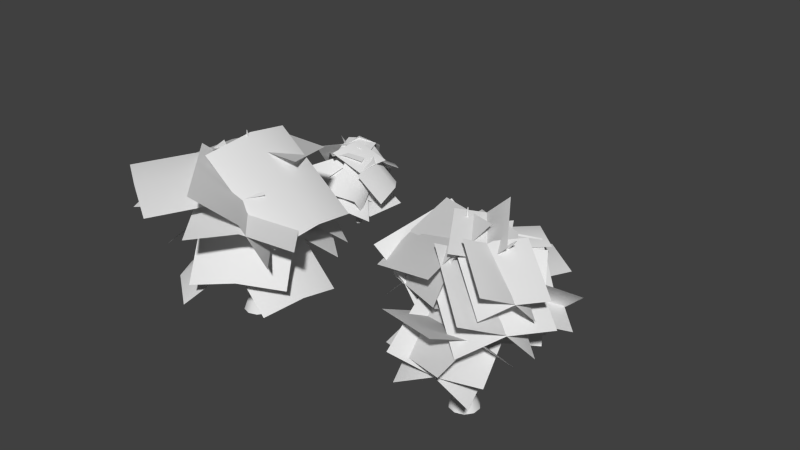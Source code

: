 # Source: plants_01.blend  (saved by Blender 2.63.14; exported with 4.5.12 LTS)
import bpy
from mathutils import Matrix  # noqa: F401  (used for matrix-valued properties, if any)

bpy.ops.wm.read_factory_settings(use_empty=True)
scene = bpy.context.scene
scene.name = 'Scene'

# ---- collections
col_collection_1 = bpy.data.collections.new('Collection 1'); scene.collection.children.link(col_collection_1)

# ---- materials (node trees are filled in below, after node groups)
mat_material = bpy.data.materials.new('Material')
mat_material.alpha_threshold = 0.0
mat_material.use_transparent_shadow = False
mat_material.roughness = 0.5
mat_material.line_color = (0.0, 0.0, 0.0, 1.0)
mat_material_001 = bpy.data.materials.new('Material.001')
mat_material_001.alpha_threshold = 0.0
mat_material_001.use_transparent_shadow = False
mat_material_001.roughness = 0.5

# ---- material node trees

# ---- world
world_world = bpy.data.worlds.new('World'); scene.world = world_world
world_world.color = (0.05088, 0.05088, 0.05088)
world_world.use_sun_shadow = False
world_world.sun_shadow_jitter_overblur = 0.0
world_world.cycles.sampling_method = 'MANUAL'
world_world.cycles.sample_map_resolution = 256

# ---- meshes
me_plant_04 = bpy.data.meshes.new('plant_04')
me_plant_04.from_pydata([(0.01563, -0.05944, 0.5609), (-0.0752, -0.06391, 0.5121), (0.02492, 0.0399, 0.5345), (-0.06591, 0.03543, 0.4857), (-0.0942, -0.01541, 0.4862), (0.04392, -0.008609, 0.5604), (-0.4106, 0.2491, 1.347), (-0.01808, 0.06353, 0.5032), (-0.0322, -0.08754, 0.5433), (-0.09555, 0.2306, 0.8769), (-0.4279, 0.3011, 1.322), (-0.4038, 0.3547, 1.325), (-0.3168, 0.3592, 1.383), (-0.7477, 0.3223, 1.791), (-0.03508, 0.1596, 0.93), (-0.176, 0.1565, 0.8676), (-0.1476, 0.2072, 0.8618), (-0.05128, 0.2082, 0.9049), (-0.1595, 0.1057, 0.893), (-0.06179, 0.1084, 0.9356), (-0.3004, 0.3111, 1.407), (-0.3576, 0.3802, 1.351), (-0.1122, 0.08363, 0.922), (-0.3228, 0.2585, 1.407), (-0.367, 0.2298, 1.384), (0.1486, -0.01442, 0.04746), (0.1709, -0.1152, 0.04746), (0.04782, -0.03678, 0.04746), (0.07019, -0.1375, 0.04746), (0.1264, -0.1526, 0.04746), (0.09238, 0.0006283, 0.04746), (0.09003, -0.01727, 0.7529), (0.03278, -0.09298, 0.04746), (0.186, -0.05897, 0.04746), (-0.04923, 0.007384, 0.3433), (0.04183, -0.0533, 0.7536), (-0.01523, -0.04021, 0.7581), (-0.03516, 0.06212, 0.7653), (0.1798, -0.08287, 1.165), (0.009105, 0.09742, 0.3415), (0.04214, -0.05261, 0.3507), (-0.01474, -0.04023, 0.3473), (-0.0362, 0.06279, 0.3411), (0.08951, -0.01718, 0.3508), (0.06597, 0.08642, 0.3441), (0.009422, 0.09629, 0.765), (-0.04852, 0.007572, 0.7632), (0.1015, 0.04114, 0.3482), (0.06555, 0.0861, 0.7621), (0.1017, 0.04179, 0.7573), (0.4207, 0.6607, 0.745), (0.1771, -0.5951, 0.7929), (-0.9088, 0.8279, 0.5149), (-1.152, -0.4279, 0.5628), (0.2843, -0.02799, 1.036), (-1.045, 0.1392, 0.8062), (0.5049, -0.1572, 0.327), (-0.3603, 0.02118, 0.3852), (0.6231, 0.7734, 0.3558), (-0.2422, 0.9518, 0.4141), (0.04322, -0.08896, 0.5424), (0.1614, 0.8417, 0.5712), (-0.3717, 0.7567, 1.32), (-0.01468, 0.1987, 1.549), (-0.8121, 0.1544, 0.8631), (-0.4551, -0.4035, 1.092), (-0.2442, 0.5282, 1.458), (-0.6846, -0.07407, 1.001), (0.05787, 0.1541, 1.554), (-0.5132, 0.4955, 1.118), (0.5932, 0.7302, 1.221), (0.02213, 1.072, 0.7847), (-0.3392, 0.4488, 1.488), (0.1961, 1.025, 1.155), (0.1676, 0.7175, 1.115), (-0.1909, 0.05902, 1.38), (-0.4771, 0.7908, 0.5748), (-0.8357, 0.1323, 0.8397), (-0.09379, 0.4357, 1.39), (-0.7386, 0.5089, 0.849), (-0.718, 0.5456, 1.672), (-0.03443, 0.6998, 1.665), (-0.4257, -0.273, 1.572), (0.2579, -0.1188, 1.565), (-0.4348, 0.6188, 1.716), (-0.1425, -0.1997, 1.616), (0.03281, 0.7376, 1.628), (-0.5748, 0.2248, 1.597), (-0.3775, 1.189, 1.031), (-0.9851, 0.6767, 0.9992), (-0.3892, 0.5325, 1.797), (-0.7995, 0.9844, 1.2), (-0.5387, 0.815, 1.193), (-0.006428, 0.4219, 1.634), (-0.9512, 0.08099, 1.126), (-0.419, -0.3121, 1.568), (-0.3131, 0.6541, 1.575), (-0.7256, -0.07987, 1.509), (-0.05323, 0.2168, 1.695), (-1.127, -0.09477, 1.545), (-0.3364, 1.091, 0.6282), (-1.41, 0.7795, 0.4775), (-0.5201, 0.123, 1.698), (-0.8033, 0.9972, 0.6304), (-1.13, -0.346, 1.146), (-0.1798, 0.512, 1.098), (-0.3601, -1.135, 0.3239), (0.5897, -0.2767, 0.2753), (-0.4895, 0.03817, 1.442), (0.28, -0.7505, 0.62), (-0.1462, -0.4986, 0.544), (-1.085, 0.1629, 1.11), (0.484, 0.6944, 0.3767), (-0.4548, 1.356, 0.9423), (-0.5723, -0.1967, 1.096), (0.0579, 0.9963, 0.9291), (-1.009, -0.1792, 0.4823), (-0.4718, 0.5224, 0.5354), (-0.2659, -0.6286, 0.1271), (0.2716, 0.07294, 0.1802), (-0.6843, 0.1608, 0.6897), (0.05912, -0.2886, 0.3345), (0.4616, 0.0434, 1.096), (-0.08478, -0.1317, 1.498), (-0.00953, 0.7671, 0.9557), (-0.5559, 0.592, 1.358), (0.2604, -0.02205, 1.303), (-0.2108, 0.7016, 1.162), (-0.1514, -0.1823, 1.515), (0.2349, 0.3136, 1.027), (-0.003725, -0.7931, 0.9368), (0.3826, -0.2972, 0.449), (0.2439, 0.08504, 1.37), (0.3915, -0.5257, 0.7913), (0.1317, -0.3796, 0.8804), (-0.1832, 0.1179, 1.415), (0.289, 0.3044, 0.4106), (-0.02594, 0.8019, 0.9452), (0.09594, -0.1079, 1.265), (0.2532, 0.5762, 0.7951), (0.5472, 0.3476, 1.53), (0.3841, -0.3225, 1.405), (-0.2997, 0.4035, 1.742), (-0.4628, -0.2667, 1.618), (0.503, 0.05539, 1.517), (-0.3439, 0.1112, 1.73), (0.3752, -0.388, 1.351), (0.1912, 0.3523, 1.578), (0.7331, -0.03834, 0.6593), (0.549, 0.7019, 0.8856), (0.4379, 0.02584, 1.623), (0.7958, 0.3755, 0.9308), (0.5396, 0.2033, 0.9701), (0.1279, -0.2401, 1.486), (0.07472, 0.856, 1.237), (-0.3371, 0.4126, 1.753), (0.4345, -0.03344, 1.365), (-0.03042, 0.6192, 1.632)], [], [(20, 23, 19, 14), (9, 16, 11, 21), (10, 11, 16, 15), (22, 19, 23, 24), (9, 17, 2, 7), (7, 3, 16, 9), (15, 16, 3, 4), (22, 18, 1, 8), (5, 2, 17, 14), (8, 0, 19, 22), (4, 1, 18, 15), (14, 19, 0, 5), (14, 17, 12, 20), (15, 18, 6, 10), (21, 12, 17, 9), (24, 6, 18, 22), (13, 11, 10), (24, 23, 13), (13, 6, 24), (13, 12, 21), (21, 11, 13), (13, 23, 20), (20, 12, 13), (10, 6, 13), (45, 48, 44, 39), (34, 41, 36, 46), (35, 36, 41, 40), (47, 44, 48, 49), (34, 42, 27, 32), (32, 28, 41, 34), (40, 41, 28, 29), (47, 43, 26, 33), (30, 27, 42, 39), (33, 25, 44, 47), (29, 26, 43, 40), (39, 44, 25, 30), (39, 42, 37, 45), (40, 43, 31, 35), (46, 37, 42, 34), (49, 31, 43, 47), (38, 36, 35), (49, 48, 38), (38, 31, 49), (38, 37, 46), (46, 36, 38), (38, 48, 45), (45, 37, 38), (35, 31, 38), (55, 53, 51, 54), (52, 55, 54, 50), (61, 59, 57, 60), (58, 61, 60, 56), (67, 65, 63, 66), (64, 67, 66, 62), (73, 71, 69, 72), (70, 73, 72, 68), (79, 77, 75, 78), (76, 79, 78, 74), (85, 83, 81, 84), (82, 85, 84, 80), (91, 89, 87, 90), (88, 91, 90, 86), (97, 95, 93, 96), (94, 97, 96, 92), (103, 101, 99, 102), (100, 103, 102, 98), (109, 107, 105, 108), (106, 109, 108, 104), (115, 113, 111, 114), (112, 115, 114, 110), (121, 119, 117, 120), (118, 121, 120, 116), (127, 125, 123, 126), (124, 127, 126, 122), (133, 131, 129, 132), (130, 133, 132, 128), (139, 137, 135, 138), (136, 139, 138, 134), (145, 143, 141, 144), (142, 145, 144, 140), (151, 149, 147, 150), (148, 151, 150, 146), (157, 155, 153, 156), (154, 157, 156, 152)])
me_plant_04.polygons.foreach_set('use_smooth', [True] * 84)
me_plant_04.polygons.foreach_set('material_index', [0, 0, 0, 0, 0, 0, 0, 0, 0, 0, 0, 0, 0, 0, 0, 0, 0, 0, 0, 0, 0, 0, 0, 0, 0, 0, 0, 0, 0, 0, 0, 0, 0, 0, 0, 0, 0, 0, 0, 0, 0, 0, 0, 0, 0, 0, 0, 0, 1, 1, 1, 1, 1, 1, 1, 1, 1, 1, 1, 1, 1, 1, 1, 1, 1, 1, 1, 1, 1, 1, 1, 1, 1, 1, 1, 1, 1, 1, 1, 1, 1, 1, 1, 1])
_uv = me_plant_04.uv_layers.new(name='UVMap')
_uv.uv.foreach_set('vector', [0.8992, 0.7761, 0.8835, 0.7796, 0.8591, 0.307, 0.8767, 0.309, 0.9119, 0.3088, 0.9296, 0.3078, 0.9464, 0.7843, 0.9313, 0.7791, 0.8344, 0.7911, 0.8168, 0.7913, 0.7888, 0.3143, 0.8049, 0.3084, 0.8412, 0.305, 0.8591, 0.307, 0.8835, 0.7796, 0.8679, 0.7843, 0.9119, 0.3088, 0.8943, 0.3095, 0.8984, 0.04356, 0.9252, 0.04255, 0.9252, 0.04255, 0.952, 0.0406, 0.9296, 0.3078, 0.9119, 0.3088, 0.8049, 0.3084, 0.7888, 0.3143, 0.7439, 0.04966, 0.7655, 0.03319, 0.8412, 0.305, 0.8229, 0.3055, 0.7919, 0.0262, 0.8192, 0.0262, 0.8716, 0.04098, 0.8984, 0.04356, 0.8943, 0.3095, 0.8767, 0.309, 0.8192, 0.0262, 0.8455, 0.03359, 0.8591, 0.307, 0.8412, 0.305, 0.7655, 0.03319, 0.7919, 0.0262, 0.8229, 0.3055, 0.8049, 0.3084, 0.8767, 0.309, 0.8591, 0.307, 0.8455, 0.03359, 0.8716, 0.04098, 0.8767, 0.309, 0.8943, 0.3095, 0.9154, 0.7763, 0.8992, 0.7761, 0.8049, 0.3084, 0.8229, 0.3055, 0.8516, 0.7885, 0.8344, 0.7911, 0.9313, 0.7791, 0.9154, 0.7763, 0.8943, 0.3095, 0.9119, 0.3088, 0.8679, 0.7843, 0.8516, 0.7885, 0.8229, 0.3055, 0.8412, 0.305, 0.8927, 0.9809, 0.8168, 0.7913, 0.8344, 0.7911, 0.8679, 0.7843, 0.8835, 0.7796, 0.8927, 0.9809, 0.8927, 0.9809, 0.8516, 0.7885, 0.8679, 0.7843, 0.8927, 0.9809, 0.9154, 0.7763, 0.9313, 0.7791, 0.9313, 0.7791, 0.9464, 0.7843, 0.8927, 0.9809, 0.8927, 0.9809, 0.8835, 0.7796, 0.8992, 0.7761, 0.8992, 0.7761, 0.9154, 0.7763, 0.8927, 0.9809, 0.8344, 0.7911, 0.8516, 0.7885, 0.8927, 0.9809, 0.8992, 0.7761, 0.8835, 0.7796, 0.8591, 0.307, 0.8767, 0.309, 0.9119, 0.3088, 0.9296, 0.3078, 0.9464, 0.7843, 0.9313, 0.7791, 0.8344, 0.7911, 0.8168, 0.7913, 0.7888, 0.3143, 0.8049, 0.3084, 0.8412, 0.305, 0.8591, 0.307, 0.8835, 0.7796, 0.8679, 0.7843, 0.9119, 0.3088, 0.8943, 0.3095, 0.8984, 0.04356, 0.9252, 0.04255, 0.9252, 0.04255, 0.952, 0.0406, 0.9296, 0.3078, 0.9119, 0.3088, 0.8049, 0.3084, 0.7888, 0.3143, 0.7439, 0.04966, 0.7655, 0.03319, 0.8412, 0.305, 0.8229, 0.3055, 0.7919, 0.0262, 0.8192, 0.0262, 0.8716, 0.04098, 0.8984, 0.04356, 0.8943, 0.3095, 0.8767, 0.309, 0.8192, 0.0262, 0.8455, 0.03359, 0.8591, 0.307, 0.8412, 0.305, 0.7655, 0.03319, 0.7919, 0.0262, 0.8229, 0.3055, 0.8049, 0.3084, 0.8767, 0.309, 0.8591, 0.307, 0.8455, 0.03359, 0.8716, 0.04098, 0.8767, 0.309, 0.8943, 0.3095, 0.9154, 0.7763, 0.8992, 0.7761, 0.8049, 0.3084, 0.8229, 0.3055, 0.8516, 0.7885, 0.8344, 0.7911, 0.9313, 0.7791, 0.9154, 0.7763, 0.8943, 0.3095, 0.9119, 0.3088, 0.8679, 0.7843, 0.8516, 0.7885, 0.8229, 0.3055, 0.8412, 0.305, 0.8927, 0.9809, 0.8168, 0.7913, 0.8344, 0.7911, 0.8679, 0.7843, 0.8835, 0.7796, 0.8927, 0.9809, 0.8927, 0.9809, 0.8516, 0.7885, 0.8679, 0.7843, 0.8927, 0.9809, 0.9154, 0.7763, 0.9313, 0.7791, 0.9313, 0.7791, 0.9464, 0.7843, 0.8927, 0.9809, 0.8927, 0.9809, 0.8835, 0.7796, 0.8992, 0.7761, 0.8992, 0.7761, 0.9154, 0.7763, 0.8927, 0.9809, 0.8344, 0.7911, 0.8516, 0.7885, 0.8927, 0.9809, 0.5066, 0.1973, 0.4995, 0.007955, 0.9845, 0.007955, 0.9917, 0.1973, 0.511, 0.4854, 0.5066, 0.1973, 0.9917, 0.1973, 0.9961, 0.4854, 0.5066, 0.1973, 0.4995, 0.007955, 0.9845, 0.007955, 0.9917, 0.1973, 0.511, 0.4854, 0.5066, 0.1973, 0.9917, 0.1973, 0.9961, 0.4854, 0.5066, 0.1973, 0.4995, 0.007955, 0.9845, 0.007955, 0.9917, 0.1973, 0.511, 0.4854, 0.5066, 0.1973, 0.9917, 0.1973, 0.9961, 0.4854, 0.5066, 0.1973, 0.4995, 0.007955, 0.9845, 0.007955, 0.9917, 0.1973, 0.511, 0.4854, 0.5066, 0.1973, 0.9917, 0.1973, 0.9961, 0.4854, 0.5066, 0.1973, 0.4995, 0.007955, 0.9845, 0.007955, 0.9917, 0.1973, 0.511, 0.4854, 0.5066, 0.1973, 0.9917, 0.1973, 0.9961, 0.4854, 0.5066, 0.1973, 0.4995, 0.007955, 0.9845, 0.007955, 0.9917, 0.1973, 0.511, 0.4854, 0.5066, 0.1973, 0.9917, 0.1973, 0.9961, 0.4854, 0.5066, 0.1973, 0.4995, 0.007955, 0.9845, 0.007955, 0.9917, 0.1973, 0.511, 0.4854, 0.5066, 0.1973, 0.9917, 0.1973, 0.9961, 0.4854, 0.5066, 0.1973, 0.4995, 0.007955, 0.9845, 0.007955, 0.9917, 0.1973, 0.511, 0.4854, 0.5066, 0.1973, 0.9917, 0.1973, 0.9961, 0.4854, 0.5066, 0.1973, 0.4995, 0.007955, 0.9845, 0.007955, 0.9917, 0.1973, 0.511, 0.4854, 0.5066, 0.1973, 0.9917, 0.1973, 0.9961, 0.4854, 0.5066, 0.1973, 0.4995, 0.007955, 0.9845, 0.007955, 0.9917, 0.1973, 0.511, 0.4854, 0.5066, 0.1973, 0.9917, 0.1973, 0.9961, 0.4854, 0.5066, 0.1973, 0.4995, 0.007955, 0.9845, 0.007955, 0.9917, 0.1973, 0.511, 0.4854, 0.5066, 0.1973, 0.9917, 0.1973, 0.9961, 0.4854, 0.5066, 0.1973, 0.4995, 0.007955, 0.9845, 0.007955, 0.9917, 0.1973, 0.511, 0.4854, 0.5066, 0.1973, 0.9917, 0.1973, 0.9961, 0.4854, 0.5066, 0.1973, 0.4995, 0.007955, 0.9845, 0.007955, 0.9917, 0.1973, 0.511, 0.4854, 0.5066, 0.1973, 0.9917, 0.1973, 0.9961, 0.4854, 0.5066, 0.1973, 0.4995, 0.007955, 0.9845, 0.007955, 0.9917, 0.1973, 0.511, 0.4854, 0.5066, 0.1973, 0.9917, 0.1973, 0.9961, 0.4854, 0.5066, 0.1973, 0.4995, 0.007955, 0.9845, 0.007955, 0.9917, 0.1973, 0.511, 0.4854, 0.5066, 0.1973, 0.9917, 0.1973, 0.9961, 0.4854, 0.5066, 0.1973, 0.4995, 0.007955, 0.9845, 0.007955, 0.9917, 0.1973, 0.511, 0.4854, 0.5066, 0.1973, 0.9917, 0.1973, 0.9961, 0.4854, 0.5066, 0.1973, 0.4995, 0.007955, 0.9845, 0.007955, 0.9917, 0.1973, 0.511, 0.4854, 0.5066, 0.1973, 0.9917, 0.1973, 0.9961, 0.4854, 0.5066, 0.1973, 0.4995, 0.007955, 0.9845, 0.007955, 0.9917, 0.1973, 0.511, 0.4854, 0.5066, 0.1973, 0.9917, 0.1973, 0.9961, 0.4854])
me_plant_04.materials.append(mat_material)
me_plant_04.materials.append(mat_material_001)
me_plant_04.use_remesh_preserve_volume = False
me_plant_04.use_remesh_preserve_attributes = False
me_plant_04.use_mirror_vertex_groups = False
me_plant_04.update()
me_plant_03 = bpy.data.meshes.new('plant_03')
me_plant_03.from_pydata([(-0.142, 0.2798, 1.26), (0.4524, -0.3476, 0.9665), (-0.8774, -0.3251, 0.6343), (-0.283, -0.9525, 0.3409), (0.1069, -0.006853, 1.195), (-0.6285, -0.6117, 0.5689), (0.4611, -0.2721, 0.9472), (-0.3166, 0.06591, 0.9897), (0.7603, 0.5642, 0.7431), (-0.01741, 0.9022, 0.7856), (0.03501, -0.08493, 1.206), (0.3342, 0.7514, 1.002), (-0.143, -0.5456, 0.3578), (0.2344, 0.2357, 0.5146), (0.7105, -0.8448, 0.07875), (1.088, -0.06346, 0.2356), (0.07104, -0.1547, 0.6849), (0.9246, -0.4539, 0.4059), (0.1486, -0.01442, 0.04746), (0.1709, -0.1152, 0.04746), (0.04782, -0.03678, 0.04746), (0.07019, -0.1375, 0.04746), (0.1264, -0.1526, 0.04746), (0.09238, 0.0006283, 0.04746), (0.09003, -0.01727, 0.7529), (0.03278, -0.09298, 0.04746), (0.186, -0.05897, 0.04746), (-0.04923, 0.007384, 0.3433), (0.04183, -0.0533, 0.7536), (-0.01523, -0.04021, 0.7581), (-0.03516, 0.06212, 0.7653), (0.1798, -0.08287, 1.165), (0.009105, 0.09742, 0.3415), (0.04214, -0.05261, 0.3507), (-0.01474, -0.04023, 0.3473), (-0.0362, 0.06279, 0.3411), (0.08951, -0.01718, 0.3508), (0.06597, 0.08642, 0.3441), (0.009422, 0.09629, 0.765), (-0.04852, 0.007572, 0.7632), (0.1015, 0.04114, 0.3482), (0.06555, 0.0861, 0.7621), (0.1017, 0.04179, 0.7573), (-0.4034, -0.3413, 0.8284), (0.5473, 0.514, 0.8819), (0.3875, -1.036, 0.1676), (1.338, -0.181, 0.2211), (0.2287, 0.005814, 1.092), (1.02, -0.6892, 0.4317), (0.4207, 0.6607, 0.745), (0.1771, -0.5951, 0.7929), (-0.9088, 0.8279, 0.5149), (-1.152, -0.4279, 0.5628), (0.2843, -0.02799, 1.036), (-1.045, 0.1392, 0.8062), (0.8178, -0.2462, 0.3349), (-0.409, 0.04306, 0.5051), (0.9734, 1.058, 0.032), (-0.2534, 1.348, 0.2022), (0.1961, -0.06569, 0.69), (0.3517, 1.239, 0.3871)], [], [(5, 3, 1, 4), (2, 5, 4, 0), (11, 9, 7, 10), (8, 11, 10, 6), (17, 15, 13, 16), (14, 17, 16, 12), (38, 41, 37, 32), (27, 34, 29, 39), (28, 29, 34, 33), (40, 37, 41, 42), (27, 35, 20, 25), (25, 21, 34, 27), (33, 34, 21, 22), (40, 36, 19, 26), (23, 20, 35, 32), (26, 18, 37, 40), (22, 19, 36, 33), (32, 37, 18, 23), (32, 35, 30, 38), (33, 36, 24, 28), (39, 30, 35, 27), (42, 24, 36, 40), (31, 29, 28), (42, 41, 31), (31, 24, 42), (31, 30, 39), (39, 29, 31), (31, 41, 38), (38, 30, 31), (28, 24, 31), (48, 46, 44, 47), (45, 48, 47, 43), (54, 52, 50, 53), (51, 54, 53, 49), (60, 58, 56, 59), (57, 60, 59, 55)])
me_plant_03.polygons.foreach_set('use_smooth', [True] * 36)
me_plant_03.polygons.foreach_set('material_index', [1, 1, 1, 1, 1, 1, 0, 0, 0, 0, 0, 0, 0, 0, 0, 0, 0, 0, 0, 0, 0, 0, 0, 0, 0, 0, 0, 0, 0, 0, 1, 1, 1, 1, 1, 1])
_uv = me_plant_03.uv_layers.new(name='UVMap')
_uv.uv.foreach_set('vector', [0.5066, 0.7071, 0.4995, 0.5177, 0.9845, 0.5177, 0.9917, 0.7071, 0.511, 0.9952, 0.5066, 0.7071, 0.9917, 0.7071, 0.9961, 0.9952, 0.5066, 0.7071, 0.4995, 0.5177, 0.9845, 0.5177, 0.9917, 0.7071, 0.511, 0.9952, 0.5066, 0.7071, 0.9917, 0.7071, 0.9961, 0.9952, 0.5066, 0.7071, 0.4995, 0.5177, 0.9845, 0.5177, 0.9917, 0.7071, 0.511, 0.9952, 0.5066, 0.7071, 0.9917, 0.7071, 0.9961, 0.9952, 0.8992, 0.7761, 0.8835, 0.7796, 0.8591, 0.307, 0.8767, 0.309, 0.9119, 0.3088, 0.9296, 0.3078, 0.9464, 0.7843, 0.9313, 0.7791, 0.8344, 0.7911, 0.8168, 0.7913, 0.7888, 0.3143, 0.8049, 0.3084, 0.8412, 0.305, 0.8591, 0.307, 0.8835, 0.7796, 0.8679, 0.7843, 0.9119, 0.3088, 0.8943, 0.3095, 0.8984, 0.04356, 0.9252, 0.04255, 0.9252, 0.04255, 0.952, 0.0406, 0.9296, 0.3078, 0.9119, 0.3088, 0.8049, 0.3084, 0.7888, 0.3143, 0.7439, 0.04966, 0.7655, 0.03319, 0.8412, 0.305, 0.8229, 0.3055, 0.7919, 0.0262, 0.8192, 0.0262, 0.8716, 0.04098, 0.8984, 0.04356, 0.8943, 0.3095, 0.8767, 0.309, 0.8192, 0.0262, 0.8455, 0.03359, 0.8591, 0.307, 0.8412, 0.305, 0.7655, 0.03319, 0.7919, 0.0262, 0.8229, 0.3055, 0.8049, 0.3084, 0.8767, 0.309, 0.8591, 0.307, 0.8455, 0.03359, 0.8716, 0.04098, 0.8767, 0.309, 0.8943, 0.3095, 0.9154, 0.7763, 0.8992, 0.7761, 0.8049, 0.3084, 0.8229, 0.3055, 0.8516, 0.7885, 0.8344, 0.7911, 0.9313, 0.7791, 0.9154, 0.7763, 0.8943, 0.3095, 0.9119, 0.3088, 0.8679, 0.7843, 0.8516, 0.7885, 0.8229, 0.3055, 0.8412, 0.305, 0.8927, 0.9809, 0.8168, 0.7913, 0.8344, 0.7911, 0.8679, 0.7843, 0.8835, 0.7796, 0.8927, 0.9809, 0.8927, 0.9809, 0.8516, 0.7885, 0.8679, 0.7843, 0.8927, 0.9809, 0.9154, 0.7763, 0.9313, 0.7791, 0.9313, 0.7791, 0.9464, 0.7843, 0.8927, 0.9809, 0.8927, 0.9809, 0.8835, 0.7796, 0.8992, 0.7761, 0.8992, 0.7761, 0.9154, 0.7763, 0.8927, 0.9809, 0.8344, 0.7911, 0.8516, 0.7885, 0.8927, 0.9809, 0.5066, 0.7071, 0.4995, 0.5177, 0.9845, 0.5177, 0.9917, 0.7071, 0.511, 0.9952, 0.5066, 0.7071, 0.9917, 0.7071, 0.9961, 0.9952, 0.5066, 0.7071, 0.4995, 0.5177, 0.9845, 0.5177, 0.9917, 0.7071, 0.511, 0.9952, 0.5066, 0.7071, 0.9917, 0.7071, 0.9961, 0.9952, 0.5066, 0.7071, 0.4995, 0.5177, 0.9845, 0.5177, 0.9917, 0.7071, 0.511, 0.9952, 0.5066, 0.7071, 0.9917, 0.7071, 0.9961, 0.9952])
me_plant_03.materials.append(mat_material)
me_plant_03.materials.append(mat_material_001)
me_plant_03.use_remesh_preserve_volume = False
me_plant_03.use_remesh_preserve_attributes = False
me_plant_03.use_mirror_vertex_groups = False
me_plant_03.update()
me_plant_01 = bpy.data.meshes.new('plant_01')
me_plant_01.from_pydata([(0.0769, 1.148, 2.469), (-0.8748, -0.05876, 2.249), (-1.178, 2.228, 1.977), (-2.13, 1.021, 1.757), (-0.4606, 0.5589, 2.547), (-1.716, 1.638, 2.055), (-3.634e-08, 0.2799, 0.0), (-0.1645, 0.2265, 0.0), (-0.2662, 0.08651, 0.0), (-0.2662, -0.08651, 0.0), (-0.1645, -0.2265, 0.0), (-1.187e-08, -0.2799, 0.0), (0.1645, -0.2265, 0.0), (0.2662, -0.08651, 0.0), (0.2662, 0.08651, 0.0), (0.1645, 0.2265, 0.0), (-2.739e-08, 0.1361, 0.395), (-0.07998, 0.1101, 0.395), (-0.1294, 0.04205, 0.395), (-0.1294, -0.04205, 0.395), (-0.07998, -0.1101, 0.395), (-1.549e-08, -0.1361, 0.395), (0.07998, -0.1101, 0.395), (0.1294, -0.04205, 0.395), (0.1294, 0.04205, 0.395), (0.07998, 0.1101, 0.395), (-2.679e-08, 0.1429, 1.427), (-0.08402, 0.1156, 1.427), (-0.1359, 0.04417, 1.427), (-0.1359, -0.04417, 1.427), (-0.08402, -0.1156, 1.427), (-1.429e-08, -0.1429, 1.427), (0.08402, -0.1156, 1.427), (0.1359, -0.04417, 1.427), (0.1359, 0.04417, 1.427), (0.08402, 0.1156, 1.427), (-0.1114, 0.1939, 2.225), (-0.1935, 0.1673, 2.225), (-0.2442, 0.09746, 2.225), (-0.2442, 0.01116, 2.225), (-0.1935, -0.05865, 2.225), (-0.1114, -0.08532, 2.225), (-0.02935, -0.05865, 2.225), (0.02138, 0.01116, 2.225), (0.02138, 0.09746, 2.225), (-0.02935, 0.1673, 2.225), (-0.08356, 0.04899, 3.702), (-0.08738, 0.04775, 3.702), (-0.08974, 0.0445, 3.702), (-0.08974, 0.04048, 3.702), (-0.08738, 0.03722, 3.702), (-0.08356, 0.03598, 3.702), (-0.07973, 0.03722, 3.702), (-0.07737, 0.04048, 3.702), (-0.07737, 0.0445, 3.702), (-0.07973, 0.04775, 3.702), (-0.04682, 0.18, 2.216), (-0.0913, 0.1518, 2.26), (-0.1248, 0.09373, 2.277), (-0.1346, 0.02795, 2.258), (-0.1169, -0.0204, 2.212), (-0.07844, -0.03285, 2.156), (-0.03396, -0.004649, 2.112), (-0.0004322, 0.05343, 2.096), (0.00934, 0.1192, 2.114), (-0.008379, 0.1676, 2.16), (0.2597, 0.06512, 2.802), (0.2159, 0.03782, 2.844), (0.1833, -0.01845, 2.86), (0.1742, -0.08228, 2.842), (0.1921, -0.1294, 2.798), (0.2303, -0.1418, 2.744), (0.2743, -0.1146, 2.702), (0.3071, -0.05812, 2.686), (0.3161, 0.005939, 2.704), (0.298, 0.053, 2.748), (1.158, -0.4364, 3.721), (1.155, -0.4379, 3.722), (1.152, -0.4413, 3.722), (1.153, -0.4453, 3.722), (1.155, -0.4483, 3.721), (1.159, -0.4493, 3.72), (1.162, -0.4478, 3.719), (1.164, -0.4444, 3.718), (1.164, -0.4404, 3.719), (1.162, -0.4374, 3.72), (0.03296, 0.01731, 1.333), (0.08454, 0.02799, 1.377), (0.1364, 0.07049, 1.393), (0.1688, 0.1286, 1.375), (0.1693, 0.1801, 1.329), (0.1377, 0.2053, 1.273), (0.08614, 0.1946, 1.229), (0.03426, 0.1521, 1.212), (0.001891, 0.09403, 1.231), (0.001396, 0.04254, 1.277), (-0.2132, 0.233, 1.918), (-0.1626, 0.2431, 1.961), (-0.1122, 0.2842, 1.976), (-0.08118, 0.3408, 1.958), (-0.08133, 0.3912, 1.914), (-0.1127, 0.4163, 1.861), (-0.1634, 0.4063, 1.818), (-0.2141, 0.3651, 1.803), (-0.2451, 0.3083, 1.82), (-0.2448, 0.2579, 1.865), (-0.8767, 1.019, 2.838), (-0.8729, 1.02, 2.839), (-0.8697, 1.022, 2.839), (-0.8684, 1.026, 2.839), (-0.8695, 1.03, 2.837), (-0.8726, 1.032, 2.836), (-0.8765, 1.032, 2.835), (-0.8797, 1.029, 2.835), (-0.881, 1.025, 2.835), (-0.8799, 1.022, 2.836), (0.3105, -0.3175, 2.133), (-0.8183, 0.7139, 1.862), (1.491, 0.8478, 1.652), (0.3618, 1.879, 1.381), (-0.2405, 0.2621, 2.185), (0.9396, 1.427, 1.704), (-1.253, 1.29, 2.18), (0.05086, 0.9397, 2.946), (-1.454, -0.3738, 1.762), (-0.1502, -0.7239, 2.529), (-0.7065, 1.086, 2.729), (-0.9076, -0.5778, 2.311), (0.2422, 0.05459, 2.811), (-0.6248, 0.4008, 1.57), (1.51, 1.059, 2.206), (0.643, 1.405, 0.9647), (-0.2681, 0.3832, 2.288), (0.9997, 1.387, 1.682), (-0.07361, 1.175, 2.892), (-0.5997, 0.1047, 1.897), (-1.357, 2.235, 2.43), (-1.883, 1.164, 1.436), (-0.4513, 0.5633, 2.538), (-1.735, 1.623, 2.076), (-1.208, 1.116, 3.111), (-0.1469, 1.129, 1.977), (-1.52, -0.5538, 2.799), (-0.4594, -0.5408, 1.665), (-0.5366, 1.072, 2.675), (-0.8491, -0.598, 2.363), (-0.7386, -0.01312, 1.815), (0.7508, 0.3197, 2.177), (-0.2774, -1.549, 1.175), (1.212, -1.216, 1.537), (0.00816, 0.07199, 2.201), (0.4693, -1.464, 1.561), (-0.6533, -0.1262, 2.34), (0.5179, 0.4266, 1.483), (-0.2511, -1.733, 1.852), (0.9202, -1.181, 0.9958), (0.05428, 0.1335, 2.067), (0.4565, -1.474, 1.58), (-0.3039, -0.6487, 2.817), (0.714, 0.4884, 3.179), (0.9648, -1.63, 2.177), (1.983, -0.4929, 2.539), (0.254, -0.1451, 3.203), (1.523, -1.126, 2.563), (-0.1688, -0.6911, 3.342), (0.4623, 0.4399, 2.485), (1.093, -1.764, 2.854), (1.724, -0.6335, 1.998), (0.2557, -0.06831, 3.069), (1.518, -1.142, 2.582), (0.3351, -0.7602, 3.296), (1.053, 0.04168, 3.552), (1.23, -1.452, 2.845), (1.948, -0.6503, 3.1), (0.7285, -0.4051, 3.568), (1.623, -1.097, 3.117), (0.4304, -0.7901, 3.666), (0.8754, 0.007468, 3.062), (1.32, -1.547, 3.322), (1.765, -0.7494, 2.718), (0.7297, -0.3509, 3.474), (1.62, -1.108, 3.13), (1.102, -0.3342, 3.006), (0.2831, -0.9525, 3.418), (0.4556, 0.6832, 3.179), (-0.3634, 0.06488, 3.592), (0.737, -0.6431, 3.361), (0.09055, 0.3743, 3.534), (1.052, -0.5147, 3.598), (0.448, -0.6545, 2.696), (0.4097, 0.4821, 3.874), (-0.1948, 0.3423, 2.972), (0.6598, -0.6631, 3.22), (0.01699, 0.3337, 3.496), (0.602, 0.1109, 2.486), (-0.217, -0.5074, 2.899), (-0.04444, 1.128, 2.659), (-0.8634, 0.51, 3.072), (0.2369, -0.198, 2.841), (-0.4095, 0.8194, 3.014), (0.6755, 0.0348, 2.854), (-0.2421, -0.354, 2.4), (0.09972, 1.072, 3.13), (-0.8179, 0.6831, 2.676), (0.1785, -0.2136, 2.751), (-0.3973, 0.8234, 3.026), (0.7003, 0.2239, 1.782), (-0.1187, -0.3943, 2.195), (0.05385, 1.241, 1.955), (-0.7651, 0.6231, 2.368), (0.3352, -0.08495, 2.137), (-0.3112, 0.9324, 2.311), (0.7737, 0.1478, 2.15), (-0.1439, -0.241, 1.697), (0.198, 1.185, 2.426), (-0.7196, 0.7961, 1.972), (0.2768, -0.1006, 2.047), (-0.299, 0.9365, 2.323), (0.7139, 1.048, 1.755), (-0.0244, -0.082, 2.522), (-0.8047, 1.757, 1.338), (-1.543, 0.6265, 2.105), (0.35, 0.5924, 2.305), (-1.169, 1.301, 1.887), (0.5344, 1.059, 2.686), (0.217, 0.04716, 1.552), (-0.9553, 1.875, 2.375), (-1.273, 0.8634, 1.241), (0.2837, 0.4353, 2.25), (-1.206, 1.252, 1.939), (1.431, -0.742, 1.782), (0.6928, -1.872, 2.549), (-0.08752, -0.03352, 1.364), (-0.8258, -1.164, 2.131), (1.067, -1.198, 2.331), (-0.4514, -0.4896, 1.914), (1.252, -0.7313, 2.713), (0.8651, -1.89, 1.955), (-0.2381, 0.08497, 2.402), (-0.6893, -1.229, 1.596), (1.054, -1.225, 2.361), (-0.5001, -0.5639, 2.002), (0.5715, 0.2074, 3.447), (0.1461, -1.232, 3.048), (-0.9562, 0.8077, 2.91), (-1.382, -0.6316, 2.511), (0.2838, -0.5404, 3.429), (-1.244, 0.05985, 2.893), (0.4983, -0.1287, 3.666), (0.1808, -1.141, 2.532), (-0.9914, 0.6876, 3.355), (-1.309, -0.3245, 2.221), (0.2476, -0.7526, 3.23), (-1.242, 0.06368, 2.918), (0.641, 1.285, 1.86), (1.43, 0.08309, 2.448), (-0.7741, 0.3009, 1.748), (0.01456, -0.9005, 2.336), (0.9825, 0.7389, 2.337), (-0.4326, -0.2447, 2.225), (0.7585, 1.121, 2.787), (1.213, 0.3692, 1.506), (-0.7106, 0.2128, 2.797), (-0.2557, -0.5386, 1.517), (1.073, 0.6059, 2.259), (-0.3965, -0.3019, 2.27)], [], [(5, 3, 1, 4), (2, 5, 4, 0), (25, 15, 6, 16), (20, 19, 9, 10), (21, 20, 10, 11), (22, 21, 11, 12), (23, 22, 12, 13), (17, 16, 6, 7), (24, 23, 13, 14), (18, 17, 7, 8), (25, 24, 14, 15), (19, 18, 8, 9), (32, 31, 21, 22), (33, 32, 22, 23), (27, 26, 16, 17), (34, 33, 23, 24), (28, 27, 17, 18), (35, 34, 24, 25), (29, 28, 18, 19), (35, 25, 16, 26), (30, 29, 19, 20), (31, 30, 20, 21), (40, 39, 29, 30), (41, 40, 30, 31), (42, 41, 31, 32), (43, 42, 32, 33), (37, 36, 26, 27), (44, 43, 33, 34), (38, 37, 27, 28), (45, 44, 34, 35), (39, 38, 28, 29), (45, 35, 26, 36), (55, 54, 44, 45), (49, 48, 38, 39), (55, 45, 36, 46), (50, 49, 39, 40), (51, 50, 40, 41), (52, 51, 41, 42), (53, 52, 42, 43), (47, 46, 36, 37), (54, 53, 43, 44), (48, 47, 37, 38), (70, 69, 59, 60), (71, 70, 60, 61), (72, 71, 61, 62), (73, 72, 62, 63), (67, 66, 56, 57), (74, 73, 63, 64), (68, 67, 57, 58), (75, 74, 64, 65), (69, 68, 58, 59), (75, 65, 56, 66), (85, 84, 74, 75), (79, 78, 68, 69), (85, 75, 66, 76), (80, 79, 69, 70), (81, 80, 70, 71), (82, 81, 71, 72), (83, 82, 72, 73), (77, 76, 66, 67), (84, 83, 73, 74), (78, 77, 67, 68), (100, 99, 89, 90), (101, 100, 90, 91), (102, 101, 91, 92), (103, 102, 92, 93), (97, 96, 86, 87), (104, 103, 93, 94), (98, 97, 87, 88), (105, 104, 94, 95), (99, 98, 88, 89), (105, 95, 86, 96), (115, 114, 104, 105), (109, 108, 98, 99), (115, 105, 96, 106), (110, 109, 99, 100), (111, 110, 100, 101), (112, 111, 101, 102), (113, 112, 102, 103), (107, 106, 96, 97), (114, 113, 103, 104), (108, 107, 97, 98), (121, 119, 117, 120), (118, 121, 120, 116), (127, 125, 123, 126), (124, 127, 126, 122), (133, 131, 129, 132), (130, 133, 132, 128), (139, 137, 135, 138), (136, 139, 138, 134), (145, 143, 141, 144), (142, 145, 144, 140), (151, 149, 147, 150), (148, 151, 150, 146), (157, 155, 153, 156), (154, 157, 156, 152), (163, 161, 159, 162), (160, 163, 162, 158), (169, 167, 165, 168), (166, 169, 168, 164), (175, 173, 171, 174), (172, 175, 174, 170), (181, 179, 177, 180), (178, 181, 180, 176), (187, 185, 183, 186), (184, 187, 186, 182), (193, 191, 189, 192), (190, 193, 192, 188), (199, 197, 195, 198), (196, 199, 198, 194), (205, 203, 201, 204), (202, 205, 204, 200), (211, 209, 207, 210), (208, 211, 210, 206), (217, 215, 213, 216), (214, 217, 216, 212), (223, 221, 219, 222), (220, 223, 222, 218), (229, 227, 225, 228), (226, 229, 228, 224), (235, 233, 231, 234), (232, 235, 234, 230), (241, 239, 237, 240), (238, 241, 240, 236), (247, 245, 243, 246), (244, 247, 246, 242), (253, 251, 249, 252), (250, 253, 252, 248), (259, 257, 255, 258), (256, 259, 258, 254), (265, 263, 261, 264), (262, 265, 264, 260)])
me_plant_01.polygons.foreach_set('use_smooth', [True] * 132)
me_plant_01.polygons.foreach_set('material_index', [1, 1, 0, 0, 0, 0, 0, 0, 0, 0, 0, 0, 0, 0, 0, 0, 0, 0, 0, 0, 0, 0, 0, 0, 0, 0, 0, 0, 0, 0, 0, 0, 0, 0, 0, 0, 0, 0, 0, 0, 0, 0, 0, 0, 0, 0, 0, 0, 0, 0, 0, 0, 0, 0, 0, 0, 0, 0, 0, 0, 0, 0, 0, 0, 0, 0, 0, 0, 0, 0, 0, 0, 0, 0, 0, 0, 0, 0, 0, 0, 0, 0, 1, 1, 1, 1, 1, 1, 1, 1, 1, 1, 1, 1, 1, 1, 1, 1, 1, 1, 1, 1, 1, 1, 1, 1, 1, 1, 1, 1, 1, 1, 1, 1, 1, 1, 1, 1, 1, 1, 1, 1, 1, 1, 1, 1, 1, 1, 1, 1, 1, 1])
_uv = me_plant_01.uv_layers.new(name='UVMap')
_uv.uv.foreach_set('vector', [0.5079, 0.2321, 0.5079, 0.4572, 0.007092, 0.4572, 0.007092, 0.2321, 0.5079, 0.006919, 0.5079, 0.2321, 0.007092, 0.2321, 0.007092, 0.006919, 0.4581, 0.1265, 0.4581, 0.06137, 0.4835, 0.06431, 0.4826, 0.1285, 0.5777, 0.1411, 0.5554, 0.1358, 0.5679, 0.06651, 0.5974, 0.07792, 0.5973, 0.147, 0.5777, 0.1411, 0.5974, 0.07792, 0.6237, 0.09818, 0.389, 0.1389, 0.3695, 0.1444, 0.3447, 0.09582, 0.3724, 0.07441, 0.4111, 0.1343, 0.389, 0.1389, 0.3724, 0.07441, 0.4022, 0.06654, 0.5071, 0.1297, 0.4826, 0.1285, 0.4835, 0.06431, 0.5099, 0.06229, 0.4342, 0.13, 0.4111, 0.1343, 0.4022, 0.06654, 0.4312, 0.06207, 0.5315, 0.132, 0.5071, 0.1297, 0.5099, 0.06229, 0.5382, 0.06221, 0.4581, 0.1265, 0.4342, 0.13, 0.4312, 0.06207, 0.4581, 0.06137, 0.5554, 0.1358, 0.5315, 0.132, 0.5382, 0.06221, 0.5679, 0.06651, 0.3882, 0.3767, 0.3652, 0.375, 0.3695, 0.1444, 0.389, 0.1389, 0.4113, 0.3778, 0.3882, 0.3767, 0.389, 0.1389, 0.4111, 0.1343, 0.5065, 0.3805, 0.4823, 0.38, 0.4826, 0.1285, 0.5071, 0.1297, 0.4347, 0.3786, 0.4113, 0.3778, 0.4111, 0.1343, 0.4342, 0.13, 0.5305, 0.3807, 0.5065, 0.3805, 0.5071, 0.1297, 0.5315, 0.132, 0.4581, 0.3793, 0.4347, 0.3786, 0.4342, 0.13, 0.4581, 0.1265, 0.5545, 0.3806, 0.5305, 0.3807, 0.5315, 0.132, 0.5554, 0.1358, 0.4581, 0.3793, 0.4581, 0.1265, 0.4826, 0.1285, 0.4823, 0.38, 0.5782, 0.3798, 0.5545, 0.3806, 0.5554, 0.1358, 0.5777, 0.1411, 0.6016, 0.3782, 0.5782, 0.3798, 0.5777, 0.1411, 0.5973, 0.147, 0.5874, 0.5953, 0.5599, 0.5901, 0.5545, 0.3806, 0.5782, 0.3798, 0.6162, 0.6021, 0.5874, 0.5953, 0.5782, 0.3798, 0.6016, 0.3782, 0.3782, 0.5822, 0.3503, 0.5881, 0.3652, 0.375, 0.3882, 0.3767, 0.4053, 0.5786, 0.3782, 0.5822, 0.3882, 0.3767, 0.4113, 0.3778, 0.5078, 0.5824, 0.4827, 0.5795, 0.4823, 0.38, 0.5065, 0.3805, 0.4317, 0.5772, 0.4053, 0.5786, 0.4113, 0.3778, 0.4347, 0.3786, 0.5334, 0.586, 0.5078, 0.5824, 0.5065, 0.3805, 0.5305, 0.3807, 0.4581, 0.5778, 0.4317, 0.5772, 0.4347, 0.3786, 0.4581, 0.3793, 0.5599, 0.5901, 0.5334, 0.586, 0.5305, 0.3807, 0.5545, 0.3806, 0.4581, 0.5778, 0.4581, 0.3793, 0.4823, 0.38, 0.4827, 0.5795, 0.4581, 0.9937, 0.456, 0.9923, 0.4317, 0.5772, 0.4581, 0.5778, 0.4696, 0.9904, 0.467, 0.9907, 0.5334, 0.586, 0.5599, 0.5901, 0.4581, 0.9937, 0.4581, 0.5778, 0.4827, 0.5795, 0.4614, 0.992, 0.4716, 0.9906, 0.4696, 0.9904, 0.5599, 0.5901, 0.5874, 0.5953, 0.4731, 0.9911, 0.4716, 0.9906, 0.5874, 0.5953, 0.6162, 0.6021, 0.4525, 0.9916, 0.4517, 0.992, 0.3503, 0.5881, 0.3782, 0.5822, 0.4539, 0.9915, 0.4525, 0.9916, 0.3782, 0.5822, 0.4053, 0.5786, 0.4644, 0.991, 0.4614, 0.992, 0.4827, 0.5795, 0.5078, 0.5824, 0.456, 0.9923, 0.4539, 0.9915, 0.4053, 0.5786, 0.4317, 0.5772, 0.467, 0.9907, 0.4644, 0.991, 0.5078, 0.5824, 0.5334, 0.586, 0.5874, 0.3475, 0.5599, 0.3395, 0.5545, 0.01744, 0.5782, 0.01628, 0.6162, 0.358, 0.5874, 0.3475, 0.5782, 0.01628, 0.6016, 0.01374, 0.3782, 0.3274, 0.3503, 0.3363, 0.3652, 0.008807, 0.3882, 0.01146, 0.4053, 0.3218, 0.3782, 0.3274, 0.3882, 0.01146, 0.4113, 0.01322, 0.5078, 0.3276, 0.4827, 0.3232, 0.4823, 0.01655, 0.5065, 0.01731, 0.4317, 0.3197, 0.4053, 0.3218, 0.4113, 0.01322, 0.4347, 0.01445, 0.5334, 0.3331, 0.5078, 0.3276, 0.5065, 0.01731, 0.5305, 0.01768, 0.4581, 0.3205, 0.4317, 0.3197, 0.4347, 0.01445, 0.4581, 0.0154, 0.5599, 0.3395, 0.5334, 0.3331, 0.5305, 0.01768, 0.5545, 0.01744, 0.4581, 0.3205, 0.4581, 0.0154, 0.4823, 0.01655, 0.4827, 0.3232, 0.4581, 0.9599, 0.456, 0.9577, 0.4317, 0.3197, 0.4581, 0.3205, 0.4696, 0.9547, 0.467, 0.9552, 0.5334, 0.3331, 0.5599, 0.3395, 0.4581, 0.9599, 0.4581, 0.3205, 0.4827, 0.3232, 0.4614, 0.9572, 0.4716, 0.9551, 0.4696, 0.9547, 0.5599, 0.3395, 0.5874, 0.3475, 0.4731, 0.9558, 0.4716, 0.9551, 0.5874, 0.3475, 0.6162, 0.358, 0.4525, 0.9567, 0.4517, 0.9573, 0.3503, 0.3363, 0.3782, 0.3274, 0.4539, 0.9565, 0.4525, 0.9567, 0.3782, 0.3274, 0.4053, 0.3218, 0.4644, 0.9557, 0.4614, 0.9572, 0.4827, 0.3232, 0.5078, 0.3276, 0.456, 0.9577, 0.4539, 0.9565, 0.4053, 0.3218, 0.4317, 0.3197, 0.467, 0.9552, 0.4644, 0.9557, 0.5078, 0.3276, 0.5334, 0.3331, 0.5874, 0.3475, 0.5599, 0.3395, 0.5545, 0.01744, 0.5782, 0.01628, 0.6162, 0.358, 0.5874, 0.3475, 0.5782, 0.01628, 0.6016, 0.01374, 0.3782, 0.3274, 0.3503, 0.3363, 0.3652, 0.008807, 0.3882, 0.01146, 0.4053, 0.3218, 0.3782, 0.3274, 0.3882, 0.01146, 0.4113, 0.01322, 0.5078, 0.3276, 0.4827, 0.3232, 0.4823, 0.01655, 0.5065, 0.01731, 0.4317, 0.3197, 0.4053, 0.3218, 0.4113, 0.01322, 0.4347, 0.01445, 0.5334, 0.3331, 0.5078, 0.3276, 0.5065, 0.01731, 0.5305, 0.01768, 0.4581, 0.3205, 0.4317, 0.3197, 0.4347, 0.01445, 0.4581, 0.0154, 0.5599, 0.3395, 0.5334, 0.3331, 0.5305, 0.01768, 0.5545, 0.01744, 0.4581, 0.3205, 0.4581, 0.0154, 0.4823, 0.01655, 0.4827, 0.3232, 0.4581, 0.9599, 0.456, 0.9577, 0.4317, 0.3197, 0.4581, 0.3205, 0.4696, 0.9547, 0.467, 0.9552, 0.5334, 0.3331, 0.5599, 0.3395, 0.4581, 0.9599, 0.4581, 0.3205, 0.4827, 0.3232, 0.4614, 0.9572, 0.4716, 0.9551, 0.4696, 0.9547, 0.5599, 0.3395, 0.5874, 0.3475, 0.4731, 0.9558, 0.4716, 0.9551, 0.5874, 0.3475, 0.6162, 0.358, 0.4525, 0.9567, 0.4517, 0.9573, 0.3503, 0.3363, 0.3782, 0.3274, 0.4539, 0.9565, 0.4525, 0.9567, 0.3782, 0.3274, 0.4053, 0.3218, 0.4644, 0.9557, 0.4614, 0.9572, 0.4827, 0.3232, 0.5078, 0.3276, 0.456, 0.9577, 0.4539, 0.9565, 0.4053, 0.3218, 0.4317, 0.3197, 0.467, 0.9552, 0.4644, 0.9557, 0.5078, 0.3276, 0.5334, 0.3331, 0.5079, 0.2321, 0.5079, 0.4572, 0.007092, 0.4572, 0.007092, 0.2321, 0.5079, 0.006919, 0.5079, 0.2321, 0.007092, 0.2321, 0.007092, 0.006919, 0.5079, 0.2321, 0.5079, 0.4572, 0.007092, 0.4572, 0.007092, 0.2321, 0.5079, 0.006919, 0.5079, 0.2321, 0.007092, 0.2321, 0.007092, 0.006919, 0.5079, 0.2321, 0.5079, 0.4572, 0.007092, 0.4572, 0.007092, 0.2321, 0.5079, 0.006919, 0.5079, 0.2321, 0.007092, 0.2321, 0.007092, 0.006919, 0.5079, 0.2321, 0.5079, 0.4572, 0.007092, 0.4572, 0.007092, 0.2321, 0.5079, 0.006919, 0.5079, 0.2321, 0.007092, 0.2321, 0.007092, 0.006919, 0.5079, 0.2321, 0.5079, 0.4572, 0.007092, 0.4572, 0.007092, 0.2321, 0.5079, 0.006919, 0.5079, 0.2321, 0.007092, 0.2321, 0.007092, 0.006919, 0.5079, 0.2321, 0.5079, 0.4572, 0.007092, 0.4572, 0.007092, 0.2321, 0.5079, 0.006919, 0.5079, 0.2321, 0.007092, 0.2321, 0.007092, 0.006919, 0.5079, 0.2321, 0.5079, 0.4572, 0.007092, 0.4572, 0.007092, 0.2321, 0.5079, 0.006919, 0.5079, 0.2321, 0.007092, 0.2321, 0.007092, 0.006919, 0.5079, 0.2321, 0.5079, 0.4572, 0.007092, 0.4572, 0.007092, 0.2321, 0.5079, 0.006919, 0.5079, 0.2321, 0.007092, 0.2321, 0.007092, 0.006919, 0.5079, 0.2321, 0.5079, 0.4572, 0.007092, 0.4572, 0.007092, 0.2321, 0.5079, 0.006919, 0.5079, 0.2321, 0.007092, 0.2321, 0.007092, 0.006919, 0.5079, 0.2321, 0.5079, 0.4572, 0.007092, 0.4572, 0.007092, 0.2321, 0.5079, 0.006919, 0.5079, 0.2321, 0.007092, 0.2321, 0.007092, 0.006919, 0.5079, 0.2321, 0.5079, 0.4572, 0.007092, 0.4572, 0.007092, 0.2321, 0.5079, 0.006919, 0.5079, 0.2321, 0.007092, 0.2321, 0.007092, 0.006919, 0.5079, 0.2321, 0.5079, 0.4572, 0.007092, 0.4572, 0.007092, 0.2321, 0.5079, 0.006919, 0.5079, 0.2321, 0.007092, 0.2321, 0.007092, 0.006919, 0.5079, 0.2321, 0.5079, 0.4572, 0.007092, 0.4572, 0.007092, 0.2321, 0.5079, 0.006919, 0.5079, 0.2321, 0.007092, 0.2321, 0.007092, 0.006919, 0.5079, 0.2321, 0.5079, 0.4572, 0.007092, 0.4572, 0.007092, 0.2321, 0.5079, 0.006919, 0.5079, 0.2321, 0.007092, 0.2321, 0.007092, 0.006919, 0.5079, 0.2321, 0.5079, 0.4572, 0.007092, 0.4572, 0.007092, 0.2321, 0.5079, 0.006919, 0.5079, 0.2321, 0.007092, 0.2321, 0.007092, 0.006919, 0.5079, 0.2321, 0.5079, 0.4572, 0.007092, 0.4572, 0.007092, 0.2321, 0.5079, 0.006919, 0.5079, 0.2321, 0.007092, 0.2321, 0.007092, 0.006919, 0.5079, 0.2321, 0.5079, 0.4572, 0.007092, 0.4572, 0.007092, 0.2321, 0.5079, 0.006919, 0.5079, 0.2321, 0.007092, 0.2321, 0.007092, 0.006919, 0.5079, 0.2321, 0.5079, 0.4572, 0.007092, 0.4572, 0.007092, 0.2321, 0.5079, 0.006919, 0.5079, 0.2321, 0.007092, 0.2321, 0.007092, 0.006919, 0.5079, 0.2321, 0.5079, 0.4572, 0.007092, 0.4572, 0.007092, 0.2321, 0.5079, 0.006919, 0.5079, 0.2321, 0.007092, 0.2321, 0.007092, 0.006919, 0.5079, 0.2321, 0.5079, 0.4572, 0.007092, 0.4572, 0.007092, 0.2321, 0.5079, 0.006919, 0.5079, 0.2321, 0.007092, 0.2321, 0.007092, 0.006919, 0.5079, 0.2321, 0.5079, 0.4572, 0.007092, 0.4572, 0.007092, 0.2321, 0.5079, 0.006919, 0.5079, 0.2321, 0.007092, 0.2321, 0.007092, 0.006919, 0.5079, 0.2321, 0.5079, 0.4572, 0.007092, 0.4572, 0.007092, 0.2321, 0.5079, 0.006919, 0.5079, 0.2321, 0.007092, 0.2321, 0.007092, 0.006919, 0.5079, 0.2321, 0.5079, 0.4572, 0.007092, 0.4572, 0.007092, 0.2321, 0.5079, 0.006919, 0.5079, 0.2321, 0.007092, 0.2321, 0.007092, 0.006919, 0.5079, 0.2321, 0.5079, 0.4572, 0.007092, 0.4572, 0.007092, 0.2321, 0.5079, 0.006919, 0.5079, 0.2321, 0.007092, 0.2321, 0.007092, 0.006919, 0.5079, 0.2321, 0.5079, 0.4572, 0.007092, 0.4572, 0.007092, 0.2321, 0.5079, 0.006919, 0.5079, 0.2321, 0.007092, 0.2321, 0.007092, 0.006919])
me_plant_01.materials.append(mat_material)
me_plant_01.materials.append(mat_material_001)
me_plant_01.use_remesh_preserve_volume = False
me_plant_01.use_remesh_preserve_attributes = False
me_plant_01.use_mirror_vertex_groups = False
me_plant_01.update()
me_plant_02 = bpy.data.meshes.new('plant_02')
me_plant_02.from_pydata([(-0.2193, -0.8499, 3.447), (-0.214, 1.071, 3.425), (1.455, -0.87, 2.121), (1.461, 1.051, 2.099), (-0.06399, 0.1123, 3.629), (1.611, 0.09222, 2.303), (0.7853, 0.3855, 3.184), (-0.8978, -0.5402, 3.197), (-0.2111, 2.189, 2.619), (-1.894, 1.263, 2.633), (-0.08607, -0.01964, 3.428), (-1.082, 1.784, 2.863), (-0.7906, 0.5571, 3.048), (0.8189, -0.4362, 2.83), (-1.891, -1.27, 2.935), (-0.2816, -2.264, 2.716), (-0.005658, 0.03868, 3.062), (-1.106, -1.789, 2.949), (0.6196, -0.5594, 2.499), (-0.9257, 0.3302, 2.478), (1.408, 0.7807, 1.267), (-0.1376, 1.67, 1.246), (-0.08414, 0.009207, 2.667), (0.7039, 1.349, 1.436), (0.1527, 0.7773, 2.499), (0.02408, -1.001, 2.478), (-1.397, 0.9038, 1.267), (-1.525, -0.8746, 1.246), (-0.05307, -0.1038, 2.667), (-1.603, 0.02272, 1.436), (-0.7934, -0.3847, 2.499), (0.6977, 0.5931, 2.478), (0.047, -1.693, 1.267), (1.538, -0.7148, 1.246), (0.03154, -0.01313, 2.667), (0.872, -1.321, 1.436), (0.7359, 0.09923, 1.773), (-0.8063, -0.4113, 1.754), (0.3033, 1.448, 0.6514), (-1.239, 0.9375, 0.6324), (-0.07756, -0.03406, 1.927), (-0.5102, 1.315, 0.8049), (-0.4559, 0.593, 1.773), (0.6748, -0.5736, 1.754), (-1.482, -0.3834, 0.6514), (-0.3514, -1.55, 0.6324), (0.01807, -0.08149, 1.927), (-1.008, -1.058, 0.8049), (-0.1913, -0.7793, 1.822), (0.04892, 0.8274, 1.803), (1.208, -1.002, 0.7001), (1.448, 0.605, 0.6811), (0.05674, 0.006815, 1.975), (1.456, -0.2156, 0.8536), (0.6555, -0.3403, 2.681), (-1.143, 0.3351, 2.659), (1.259, 1.222, 1.355), (-0.5393, 1.897, 1.332), (-0.192, 0.1411, 2.863), (0.4113, 1.703, 1.536), (-0.2564, 0.9866, 2.553), (0.02364, -0.9137, 2.567), (-2.294, 0.6824, 1.989), (-2.014, -1.218, 2.002), (-0.1809, 0.02865, 2.797), (-2.219, -0.2756, 2.233), (-0.8737, -0.3992, 2.575), (0.6124, 0.7984, 2.358), (0.4549, -2.068, 2.462), (1.941, -0.8708, 2.244), (-0.1007, 0.2068, 2.71), (1.228, -1.462, 2.597), (-3.486e-08, 0.2977, 0.0), (-0.175, 0.2409, 0.0), (-0.2831, 0.092, 0.0), (-0.2831, -0.092, 0.0), (-0.175, -0.2409, 0.0), (-8.837e-09, -0.2977, 0.0), (0.175, -0.2409, 0.0), (0.2831, -0.092, 0.0), (0.2831, 0.092, 0.0), (0.175, 0.2409, 0.0), (-3.668e-08, 0.1523, 0.395), (-0.08949, 0.1232, 0.395), (-0.1448, 0.04705, 0.395), (-0.1448, -0.04705, 0.395), (-0.08949, -0.1232, 0.395), (-2.337e-08, -0.1523, 0.395), (0.08949, -0.1232, 0.395), (0.1448, -0.04705, 0.395), (0.1448, 0.04705, 0.395), (0.08949, 0.1232, 0.395), (-3.625e-08, 0.1489, 1.427), (-0.08753, 0.1205, 1.427), (-0.1416, 0.04602, 1.427), (-0.1416, -0.04602, 1.427), (-0.08753, -0.1205, 1.427), (-2.323e-08, -0.1489, 1.427), (0.08753, -0.1205, 1.427), (0.1416, -0.04602, 1.427), (0.1416, 0.04602, 1.427), (0.08753, 0.1205, 1.427), (-3.571e-08, 0.1742, 2.219), (-0.1024, 0.1409, 2.219), (-0.1657, 0.05383, 2.219), (-0.1657, -0.05383, 2.219), (-0.1024, -0.1409, 2.219), (-2.049e-08, -0.1742, 2.219), (0.1024, -0.1409, 2.219), (0.1657, -0.05383, 2.219), (0.1657, 0.05383, 2.219), (0.1024, 0.1409, 2.219), (-0.05668, 0.03323, 3.702), (-0.05928, 0.03239, 3.702), (-0.06088, 0.03019, 3.702), (-0.06088, 0.02746, 3.702), (-0.05928, 0.02525, 3.702), (-0.05668, 0.02441, 3.702), (-0.05409, 0.02525, 3.702), (-0.05249, 0.02746, 3.702), (-0.05249, 0.03019, 3.702), (-0.05409, 0.03239, 3.702), (-0.7904, -0.4278, 3.394), (0.1187, 0.4455, 1.945), (0.6371, -2.016, 3.332), (1.546, -1.143, 1.883), (-0.1948, 0.1294, 2.83), (1.233, -1.459, 2.769), (-1.624, -0.000947, 1.461), (-0.04726, -0.1144, 2.659), (-1.102, 0.3904, 0.8113), (-2.177, 0.05521, 2.194), (0.4744, 0.277, 2.009), (-0.6005, -0.0582, 3.392)], [], [(5, 3, 1, 4), (2, 5, 4, 0), (11, 9, 7, 10), (8, 11, 10, 6), (17, 15, 13, 16), (14, 17, 16, 12), (23, 21, 19, 22), (20, 23, 22, 18), (29, 27, 25, 28), (26, 29, 28, 24), (35, 33, 31, 34), (32, 35, 34, 30), (41, 39, 37, 40), (38, 41, 40, 36), (47, 45, 43, 46), (44, 47, 46, 42), (53, 51, 49, 52), (50, 53, 52, 48), (59, 57, 55, 58), (56, 59, 58, 54), (65, 63, 61, 64), (62, 65, 64, 60), (71, 69, 67, 70), (68, 71, 70, 66), (91, 81, 72, 82), (86, 85, 75, 76), (87, 86, 76, 77), (88, 87, 77, 78), (89, 88, 78, 79), (83, 82, 72, 73), (90, 89, 79, 80), (84, 83, 73, 74), (91, 90, 80, 81), (85, 84, 74, 75), (98, 97, 87, 88), (99, 98, 88, 89), (93, 92, 82, 83), (100, 99, 89, 90), (94, 93, 83, 84), (101, 100, 90, 91), (95, 94, 84, 85), (101, 91, 82, 92), (96, 95, 85, 86), (97, 96, 86, 87), (106, 105, 95, 96), (107, 106, 96, 97), (108, 107, 97, 98), (109, 108, 98, 99), (103, 102, 92, 93), (110, 109, 99, 100), (104, 103, 93, 94), (111, 110, 100, 101), (105, 104, 94, 95), (111, 101, 92, 102), (121, 120, 110, 111), (115, 114, 104, 105), (121, 111, 102, 112), (116, 115, 105, 106), (117, 116, 106, 107), (118, 117, 107, 108), (119, 118, 108, 109), (113, 112, 102, 103), (120, 119, 109, 110), (114, 113, 103, 104), (127, 125, 123, 126), (124, 127, 126, 122), (131, 128, 129, 133), (128, 130, 132, 129)])
me_plant_02.polygons.foreach_set('use_smooth', [True] * 68)
me_plant_02.polygons.foreach_set('material_index', [1, 1, 1, 1, 1, 1, 1, 1, 1, 1, 1, 1, 1, 1, 1, 1, 1, 1, 1, 1, 1, 1, 1, 1, 0, 0, 0, 0, 0, 0, 0, 0, 0, 0, 0, 0, 0, 0, 0, 0, 0, 0, 0, 0, 0, 0, 0, 0, 0, 0, 0, 0, 0, 0, 0, 0, 0, 0, 0, 0, 0, 0, 0, 0, 1, 1, 1, 1])
_uv = me_plant_02.uv_layers.new(name='UVMap')
_uv.uv.foreach_set('vector', [0.5017, 0.7633, 0.5017, 0.9885, 0.0008424, 0.9885, 0.0008424, 0.7633, 0.5017, 0.5382, 0.5017, 0.7633, 0.0008424, 0.7633, 0.0008424, 0.5382, 0.5017, 0.7633, 0.5017, 0.9885, 0.0008424, 0.9885, 0.0008424, 0.7633, 0.5017, 0.5382, 0.5017, 0.7633, 0.0008424, 0.7633, 0.0008424, 0.5382, 0.5017, 0.7633, 0.5017, 0.9885, 0.0008424, 0.9885, 0.0008424, 0.7633, 0.5017, 0.5382, 0.5017, 0.7633, 0.0008424, 0.7633, 0.0008424, 0.5382, 0.5017, 0.7633, 0.5017, 0.9885, 0.0008424, 0.9885, 0.0008424, 0.7633, 0.5017, 0.5382, 0.5017, 0.7633, 0.0008424, 0.7633, 0.0008424, 0.5382, 0.5017, 0.7633, 0.5017, 0.9885, 0.0008424, 0.9885, 0.0008424, 0.7633, 0.5017, 0.5382, 0.5017, 0.7633, 0.0008424, 0.7633, 0.0008424, 0.5382, 0.5017, 0.7633, 0.5017, 0.9885, 0.0008424, 0.9885, 0.0008424, 0.7633, 0.5017, 0.5382, 0.5017, 0.7633, 0.0008424, 0.7633, 0.0008424, 0.5382, 0.5017, 0.7633, 0.5017, 0.9885, 0.0008424, 0.9885, 0.0008424, 0.7633, 0.5017, 0.5382, 0.5017, 0.7633, 0.0008424, 0.7633, 0.0008424, 0.5382, 0.5017, 0.7633, 0.5017, 0.9885, 0.0008424, 0.9885, 0.0008424, 0.7633, 0.5017, 0.5382, 0.5017, 0.7633, 0.0008424, 0.7633, 0.0008424, 0.5382, 0.5017, 0.7633, 0.5017, 0.9885, 0.0008424, 0.9885, 0.0008424, 0.7633, 0.5017, 0.5382, 0.5017, 0.7633, 0.0008424, 0.7633, 0.0008424, 0.5382, 0.5017, 0.7633, 0.5017, 0.9885, 0.0008424, 0.9885, 0.0008424, 0.7633, 0.5017, 0.5382, 0.5017, 0.7633, 0.0008424, 0.7633, 0.0008424, 0.5382, 0.5017, 0.7633, 0.5017, 0.9885, 0.0008424, 0.9885, 0.0008424, 0.7633, 0.5017, 0.5382, 0.5017, 0.7633, 0.0008424, 0.7633, 0.0008424, 0.5382, 0.5017, 0.7633, 0.5017, 0.9885, 0.0008424, 0.9885, 0.0008424, 0.7633, 0.5017, 0.5382, 0.5017, 0.7633, 0.0008424, 0.7633, 0.0008424, 0.5382, 0.1081, 0.1265, 0.1081, 0.06137, 0.1335, 0.06431, 0.1326, 0.1285, 0.2277, 0.1411, 0.2054, 0.1358, 0.2179, 0.06651, 0.2474, 0.07792, 0.2473, 0.147, 0.2277, 0.1411, 0.2474, 0.07792, 0.2737, 0.09818, 0.03898, 0.1389, 0.01948, 0.1444, -0.00529, 0.09582, 0.02244, 0.07441, 0.06108, 0.1343, 0.03898, 0.1389, 0.02244, 0.07441, 0.05223, 0.06654, 0.1571, 0.1297, 0.1326, 0.1285, 0.1335, 0.06431, 0.1599, 0.06229, 0.08415, 0.13, 0.06108, 0.1343, 0.05223, 0.06654, 0.08121, 0.06207, 0.1815, 0.132, 0.1571, 0.1297, 0.1599, 0.06229, 0.1882, 0.06221, 0.1081, 0.1265, 0.08415, 0.13, 0.08121, 0.06207, 0.1081, 0.06137, 0.2054, 0.1358, 0.1815, 0.132, 0.1882, 0.06221, 0.2179, 0.06651, 0.03815, 0.3767, 0.01524, 0.375, 0.01948, 0.1444, 0.03898, 0.1389, 0.06133, 0.3778, 0.03815, 0.3767, 0.03898, 0.1389, 0.06108, 0.1343, 0.1565, 0.3805, 0.1323, 0.38, 0.1326, 0.1285, 0.1571, 0.1297, 0.08468, 0.3786, 0.06133, 0.3778, 0.06108, 0.1343, 0.08415, 0.13, 0.1805, 0.3807, 0.1565, 0.3805, 0.1571, 0.1297, 0.1815, 0.132, 0.1081, 0.3793, 0.08468, 0.3786, 0.08415, 0.13, 0.1081, 0.1265, 0.2045, 0.3806, 0.1805, 0.3807, 0.1815, 0.132, 0.2054, 0.1358, 0.1081, 0.3793, 0.1081, 0.1265, 0.1326, 0.1285, 0.1323, 0.38, 0.2282, 0.3798, 0.2045, 0.3806, 0.2054, 0.1358, 0.2277, 0.1411, 0.2516, 0.3782, 0.2282, 0.3798, 0.2277, 0.1411, 0.2473, 0.147, 0.2374, 0.5953, 0.2099, 0.5901, 0.2045, 0.3806, 0.2282, 0.3798, 0.2662, 0.6021, 0.2374, 0.5953, 0.2282, 0.3798, 0.2516, 0.3782, 0.02824, 0.5822, 0.0002647, 0.5881, 0.01524, 0.375, 0.03815, 0.3767, 0.05526, 0.5786, 0.02824, 0.5822, 0.03815, 0.3767, 0.06133, 0.3778, 0.1578, 0.5824, 0.1327, 0.5795, 0.1323, 0.38, 0.1565, 0.3805, 0.08174, 0.5772, 0.05526, 0.5786, 0.06133, 0.3778, 0.08468, 0.3786, 0.1834, 0.586, 0.1578, 0.5824, 0.1565, 0.3805, 0.1805, 0.3807, 0.1081, 0.5778, 0.08174, 0.5772, 0.08468, 0.3786, 0.1081, 0.3793, 0.2099, 0.5901, 0.1834, 0.586, 0.1805, 0.3807, 0.2045, 0.3806, 0.1081, 0.5778, 0.1081, 0.3793, 0.1323, 0.38, 0.1327, 0.5795, 0.1081, 0.9937, 0.106, 0.9923, 0.08174, 0.5772, 0.1081, 0.5778, 0.1196, 0.9904, 0.117, 0.9907, 0.1834, 0.586, 0.2099, 0.5901, 0.1081, 0.9937, 0.1081, 0.5778, 0.1327, 0.5795, 0.1114, 0.992, 0.1216, 0.9906, 0.1196, 0.9904, 0.2099, 0.5901, 0.2374, 0.5953, 0.1231, 0.9911, 0.1216, 0.9906, 0.2374, 0.5953, 0.2662, 0.6021, 0.1025, 0.9916, 0.1017, 0.992, 0.0002647, 0.5881, 0.02824, 0.5822, 0.1039, 0.9915, 0.1025, 0.9916, 0.02824, 0.5822, 0.05526, 0.5786, 0.1144, 0.991, 0.1114, 0.992, 0.1327, 0.5795, 0.1578, 0.5824, 0.106, 0.9923, 0.1039, 0.9915, 0.05526, 0.5786, 0.08174, 0.5772, 0.117, 0.9907, 0.1144, 0.991, 0.1578, 0.5824, 0.1834, 0.586, 0.5017, 0.7633, 0.5017, 0.9885, 0.0008424, 0.9885, 0.0008424, 0.7633, 0.5017, 0.5382, 0.5017, 0.7633, 0.0008424, 0.7633, 0.0008424, 0.5382, 0.5017, 0.5382, 0.5017, 0.7633, 0.0008424, 0.7633, 0.0008424, 0.5382, 0.5017, 0.7633, 0.5017, 0.9885, 0.0008424, 0.9885, 0.0008424, 0.7633])
me_plant_02.materials.append(mat_material)
me_plant_02.materials.append(mat_material_001)
me_plant_02.use_remesh_preserve_volume = False
me_plant_02.use_remesh_preserve_attributes = False
me_plant_02.use_mirror_vertex_groups = False
me_plant_02.update()

# ---- objects
ob_plant_04 = bpy.data.objects.new('plant_04', me_plant_04)
ob_plant_03 = bpy.data.objects.new('plant_03', me_plant_03)
ob_plant_01 = bpy.data.objects.new('plant_01', me_plant_01)
ob_plant_02 = bpy.data.objects.new('plant_02', me_plant_02)

# ---- transforms, parenting, visibility, modifiers, constraints
ob_plant_04.location = (-1.0, 4.0, 0.0)
ob_plant_04.lineart.crease_threshold = 0.0
ob_plant_03.location = (3.0, 4.0, 0.0)
ob_plant_03.lineart.crease_threshold = 0.0
ob_plant_01.location = (5.0, 0.0, 0.0)
ob_plant_01.lineart.crease_threshold = 0.0
ob_plant_02.location = (0.0, 0.0, 0.0)
ob_plant_02.lineart.crease_threshold = 0.0

# ---- collection membership
col_collection_1.objects.link(ob_plant_04)
col_collection_1.objects.link(ob_plant_03)
col_collection_1.objects.link(ob_plant_01)
col_collection_1.objects.link(ob_plant_02)

# ---- scene / render settings (as saved in the file)
scene.frame_start = 1; scene.frame_end = 250; scene.frame_set(1)
scene.render.engine = 'BLENDER_EEVEE_NEXT'
scene.render.image_settings.color_mode = 'RGB'
scene.render.image_settings.compression = 90
scene.render.resolution_percentage = 50
scene.render.dither_intensity = 0.0
scene.render.bake_margin = 2
scene.render.bake_bias = 0.0
scene.cycles.use_denoising = False
scene.cycles.samples = 10
scene.cycles.sampling_pattern = 'TABULATED_SOBOL'
scene.cycles.light_sampling_threshold = 0.0
scene.cycles.use_adaptive_sampling = False
scene.cycles.use_light_tree = False
scene.cycles.blur_glossy = 0.0
scene.cycles.volume_bounces = 1
scene.cycles.pixel_filter_type = 'GAUSSIAN'
scene.cycles.sample_clamp_indirect = 0.0
scene.view_settings.view_transform = 'Standard'
bpy.context.view_layer.update()

# ---- added for rendering (the .blend has no active camera and no usable light): camera, sun
cam_auto = bpy.data.cameras.new('AutoCamera')
cam_auto.lens = 50.0
cam_auto.sensor_width = 36.0
cam_auto.clip_end = 1000.0
ob_auto_camera = bpy.data.objects.new('AutoCamera', cam_auto)
scene.collection.objects.link(ob_auto_camera)
ob_auto_camera.location = (14.0367, -12.5545, 11.3374)
ob_auto_camera.rotation_euler = (1.09748, -7.21219e-08, 0.694738)
scene.camera = ob_auto_camera
light_auto_sun = bpy.data.lights.new('AutoSun', 'SUN')
light_auto_sun.energy = 3.0
light_auto_sun.angle = 0.0523599
ob_auto_sun = bpy.data.objects.new('AutoSun', light_auto_sun)
scene.collection.objects.link(ob_auto_sun)
ob_auto_sun.rotation_euler = (0.872665, 0.174533, 0.523599)
bpy.context.view_layer.update()
